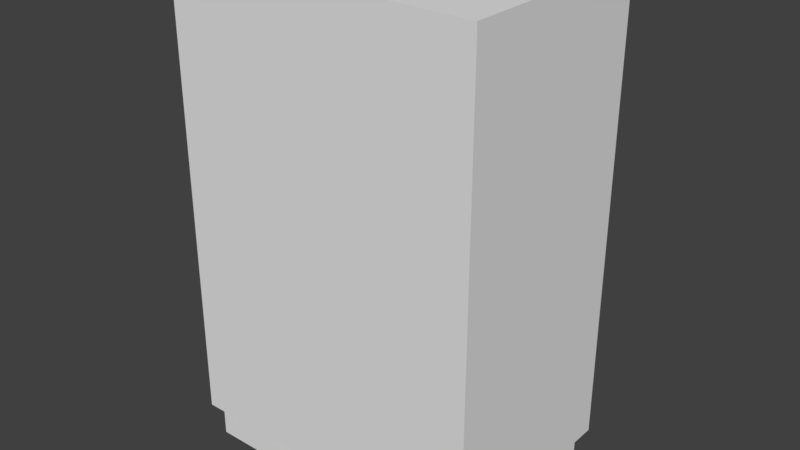 # Source: AUTOMAT_02.blend  (saved by Blender 2.79.0; exported with 4.5.12 LTS)
import bpy
from mathutils import Matrix  # noqa: F401  (used for matrix-valued properties, if any)

bpy.ops.wm.read_factory_settings(use_empty=True)
scene = bpy.context.scene
scene.name = 'Scene'

# ---- collections
col_collection_1 = bpy.data.collections.new('Collection 1'); scene.collection.children.link(col_collection_1)

# ---- materials (node trees are filled in below, after node groups)
mat_material_002 = bpy.data.materials.new('Material.002')
mat_material_002.alpha_threshold = 0.0
mat_material_002.use_transparent_shadow = False
mat_material_002.diffuse_color = (0.7874, 0.7874, 0.7874, 1.0)
mat_material_002.roughness = 0.5
mat_material_003 = bpy.data.materials.new('Material.003')
mat_material_003.alpha_threshold = 0.0
mat_material_003.use_transparent_shadow = False
mat_material_003.diffuse_color = (0.1739, 0.1981, 0.2079, 1.0)
mat_material_003.roughness = 0.5
mat_material_001 = bpy.data.materials.new('Material.001')
mat_material_001.alpha_threshold = 0.0
mat_material_001.use_transparent_shadow = False
mat_material_001.diffuse_color = (0.7379, 0.8879, 1.0, 1.0)
mat_material_001.roughness = 0.5
mat_material_001.specular_intensity = 0.8

# ---- material node trees

# ---- world
world_world = bpy.data.worlds.new('World'); scene.world = world_world
world_world.color = (0.05088, 0.05088, 0.05088)
world_world.use_sun_shadow = False
world_world.sun_shadow_jitter_overblur = 0.0
world_world.cycles.sampling_method = 'MANUAL'

# ---- meshes
me_cube_001 = bpy.data.meshes.new('Cube.001')
me_cube_001.from_pydata([(0.8313, -6.04, 0.8622), (0.8313, -6.04, -0.8125), (0.7787, -5.692, -0.8125), (-0.7766, 4.629, 0.8622), (-0.7241, -5.692, -0.8125), (-0.7766, 4.629, -0.8125), (0.8313, 4.629, 0.8622), (0.8313, 4.629, -0.8125), (-0.7766, -6.04, 0.8622), (-0.7766, -6.04, -0.8125), (0.7787, 4.28, -0.8125), (-0.7241, 4.28, -0.8125), (-0.7241, 4.28, -0.9339), (-0.7241, -5.692, -0.9339), (0.7787, 4.28, -0.9339), (0.7787, -5.692, -0.9339), (-0.6767, -6.04, 0.8622), (-0.6767, -6.04, -0.8125), (-0.6307, -5.692, -0.9339), (-0.6307, 4.28, -0.9339), (-0.6767, 4.629, 0.8622), (-0.6767, 4.629, -0.8125), (-0.6307, 4.28, -0.8125), (-0.6307, -5.692, -0.8125), (-0.06326, -6.04, -0.8125), (-0.05734, -5.692, -0.9339), (-0.06326, 4.629, 0.8622), (-0.05734, -5.692, -0.8125), (-0.06326, -6.04, 0.8622), (-0.05734, 4.28, -0.9339), (-0.06326, 4.629, -0.8125), (-0.05734, 4.28, -0.8125), (0.8313, -6.04, 0.7658), (0.8313, 4.629, 0.7658), (-0.7766, 4.629, 0.7658), (-0.7766, -6.04, 0.7658), (-0.6767, 4.629, 0.7658), (-0.6767, -6.04, 0.7658), (-0.06326, -6.04, 0.7658), (-0.06326, 4.629, 0.7658), (0.8313, -6.04, -0.3329), (0.8313, 4.629, -0.3329), (-0.7766, 4.629, -0.3329), (-0.6767, 4.629, -0.3329), (-0.6767, -6.04, -0.3329), (-0.06326, -6.04, -0.3329), (-0.06326, 4.629, -0.3329), (-0.7766, -6.04, -0.3329), (0.7654, -6.04, -0.8125), (0.7172, -5.692, -0.9339), (0.7654, 4.629, 0.8622), (0.7172, -5.692, -0.8125), (0.7654, -6.04, 0.8622), (0.7172, 4.28, -0.9339), (0.7654, 4.629, -0.8125), (0.7172, 4.28, -0.8125), (0.7654, -6.04, 0.7658), (0.7654, 4.629, 0.7658), (0.7654, 4.629, -0.3329), (0.7654, -6.04, -0.3329), (0.7168, -6.04, 0.8622), (0.6717, 4.28, -0.9339), (0.7168, 4.629, -0.8125), (0.6717, 4.28, -0.8125), (0.7168, -6.04, 0.7658), (0.7168, -6.04, -0.3329), (0.7168, -6.04, -0.8125), (0.6717, -5.692, -0.9339), (0.7168, 4.629, 0.8622), (0.6717, -5.692, -0.8125), (0.7168, 4.629, 0.7658), (0.7168, 4.629, -0.3329), (0.8313, -6.04, -0.476), (0.8313, 4.629, -0.476), (-0.7766, 4.629, -0.476), (-0.6767, 4.629, -0.476), (-0.6767, -6.04, -0.476), (-0.06326, -6.04, -0.476), (-0.06326, 4.629, -0.476), (-0.7766, -6.04, -0.476), (0.7654, -6.04, -0.476), (0.7654, 4.629, -0.476), (0.7168, 4.629, -0.476), (0.7168, -6.04, -0.476), (0.7168, 4.961, -0.3329), (0.7654, 4.961, -0.3329), (0.7654, 4.961, -0.476), (0.7168, 4.961, -0.476), (-0.7766, -6.04, -0.2184), (-0.7766, -6.04, 0.05271), (-0.7766, -6.04, 0.09545), (-0.7766, -6.04, 0.3666), (-0.7766, -6.04, 0.4093), (-0.7766, -6.04, 0.6805), (0.8313, -6.04, 0.6805), (0.8313, -6.04, 0.4093), (0.8313, -6.04, 0.3666), (0.8313, -6.04, 0.09545), (0.8313, -6.04, 0.05271), (0.8313, -6.04, -0.2184), (0.8313, 4.629, 0.6805), (0.8313, 4.629, 0.4093), (0.8313, 4.629, 0.3666), (0.8313, 4.629, 0.09545), (0.8313, 4.629, 0.05271), (0.8313, 4.629, -0.2184), (-0.7766, 4.629, 0.6805), (-0.7766, 4.629, 0.4093), (-0.7766, 4.629, 0.3666), (-0.7766, 4.629, 0.09545), (-0.7766, 4.629, 0.05271), (-0.7766, 4.629, -0.2184), (-0.6767, 4.629, 0.6805), (-0.6767, 4.629, 0.4093), (-0.6767, 4.629, 0.3666), (-0.6767, 4.629, 0.09545), (-0.6767, 4.629, 0.05271), (-0.6767, 4.629, -0.2184), (-0.6767, -6.04, 0.6805), (-0.6767, -6.04, 0.4093), (-0.6767, -6.04, 0.3666), (-0.6767, -6.04, 0.09545), (-0.6767, -6.04, 0.05271), (-0.6767, -6.04, -0.2184), (-0.06326, -6.04, 0.6805), (-0.06326, -6.04, 0.4093), (-0.06326, -6.04, 0.3666), (-0.06326, -6.04, 0.09545), (-0.06326, -6.04, 0.05271), (-0.06326, -6.04, -0.2184), (-0.06326, 4.629, 0.6805), (-0.06326, 4.629, 0.4093), (-0.06326, 4.629, 0.3666), (-0.06326, 4.629, 0.09545), (-0.06326, 4.629, 0.05271), (-0.06326, 4.629, -0.2184), (0.7654, 4.629, 0.6805), (0.7654, 4.629, 0.4093), (0.7654, 4.629, 0.3666), (0.7654, 4.629, 0.09545), (0.7654, 4.629, 0.05271), (0.7654, 4.629, -0.2184), (0.7654, -6.04, 0.6805), (0.7654, -6.04, 0.4093), (0.7654, -6.04, 0.3666), (0.7654, -6.04, 0.09545), (0.7654, -6.04, 0.05271), (0.7654, -6.04, -0.2184), (0.7168, 4.629, 0.6805), (0.7168, 4.629, 0.4093), (0.7168, 4.629, 0.3666), (0.7168, 4.629, 0.09545), (0.7168, 4.629, 0.05271), (0.7168, 4.629, -0.2184), (0.7168, -6.04, 0.6805), (0.7168, -6.04, 0.4093), (0.7168, -6.04, 0.3666), (0.7168, -6.04, 0.09545), (0.7168, -6.04, 0.05271), (0.7168, -6.04, -0.2184), (-0.1588, -6.04, 0.8622), (-0.3633, -6.04, 0.8622), (-0.1467, 4.28, -0.9339), (-0.3378, 4.28, -0.9339), (-0.1588, 4.629, -0.8125), (-0.3633, 4.629, -0.8125), (-0.1467, 4.28, -0.8125), (-0.3378, 4.28, -0.8125), (-0.3633, -6.04, -0.8125), (-0.1588, -6.04, -0.8125), (-0.3378, -5.692, -0.9339), (-0.1467, -5.692, -0.9339), (-0.3633, 4.629, 0.8622), (-0.1588, 4.629, 0.8622), (-0.3378, -5.692, -0.8125), (-0.1467, -5.692, -0.8125), (-0.3633, 4.629, 0.7658), (-0.1588, 4.629, 0.7658), (-0.1588, -6.04, 0.7658), (-0.3633, -6.04, 0.7658), (-0.1588, -6.04, -0.3329), (-0.3633, -6.04, -0.3329), (-0.3633, 4.629, -0.3329), (-0.1588, 4.629, -0.3329), (-0.3633, 4.629, -0.476), (-0.1588, 4.629, -0.476), (-0.1588, -6.04, -0.476), (-0.3633, -6.04, -0.476), (-0.1588, -6.04, -0.2184), (-0.3633, -6.04, -0.2184), (-0.1588, -6.04, 0.05271), (-0.3633, -6.04, 0.05271), (-0.1588, -6.04, 0.09545), (-0.3633, -6.04, 0.09545), (-0.1588, -6.04, 0.3666), (-0.3633, -6.04, 0.3666), (-0.1588, -6.04, 0.4093), (-0.3633, -6.04, 0.4093), (-0.1588, -6.04, 0.6805), (-0.3633, -6.04, 0.6805), (-0.1588, 1.643, 0.6805), (-0.3633, 1.643, 0.6805), (-0.1588, 1.643, 0.4093), (-0.3633, 1.643, 0.4093), (-0.1588, 1.643, 0.3666), (-0.3633, 1.643, 0.3666), (-0.1588, 1.643, 0.09545), (-0.3633, 1.643, 0.09545), (-0.1588, 1.643, 0.05271), (-0.3633, 1.643, 0.05271), (-0.1588, 1.643, -0.2184), (-0.3633, 1.643, -0.2184), (-0.1588, 5.087, 0.7658), (-0.06326, 5.087, 0.7658), (-0.6767, 5.087, -0.2184), (-0.6767, 5.087, -0.3329), (-0.06326, 5.087, -0.2184), (-0.06326, 5.087, -0.3329), (-0.1588, 5.087, -0.3329), (-0.6767, 5.087, 0.7658), (-0.6767, 5.087, 0.6805), (-0.6767, 5.087, 0.4093), (-0.6767, 5.087, 0.3666), (-0.6767, 5.087, 0.09545), (-0.6767, 5.087, 0.05271), (-0.06326, 5.087, 0.6805), (-0.06326, 5.087, 0.4093), (-0.06326, 5.087, 0.3666), (-0.06326, 5.087, 0.09545), (-0.06326, 5.087, 0.05271), (-0.1588, 5.087, -0.2184), (-0.1588, 5.087, 0.05271), (-0.1588, 5.087, 0.09545), (-0.1588, 5.087, 0.3666), (-0.1588, 5.087, 0.4093), (-0.1588, 5.087, 0.6805), (-0.3633, 5.087, 0.7658), (-0.3633, 5.087, -0.3329), (-0.3633, 5.087, -0.2184), (-0.3633, 5.087, 0.05271), (-0.3633, 5.087, 0.09545), (-0.3633, 5.087, 0.3666), (-0.3633, 5.087, 0.4093), (-0.3633, 5.087, 0.6805)], [], [(20, 3, 8, 16), (168, 17, 23, 174), (5, 21, 22, 11), (7, 1, 2, 10), (37, 16, 8, 35), (10, 2, 15, 14), (55, 10, 14, 53), (23, 4, 13, 18), (33, 6, 0, 32), (53, 14, 15, 49), (57, 50, 6, 33), (35, 8, 3, 34), (9, 5, 11, 4), (17, 9, 4, 23), (54, 7, 10, 55), (4, 11, 12, 13), (34, 3, 20, 36), (12, 19, 18, 13), (174, 23, 18, 170), (11, 22, 19, 12), (179, 161, 16, 37), (172, 20, 16, 161), (68, 26, 28, 60), (64, 60, 28, 38), (69, 27, 25, 67), (164, 30, 31, 166), (177, 173, 26, 39), (162, 29, 25, 171), (166, 31, 29, 162), (66, 24, 27, 69), (203, 201, 200, 202), (154, 64, 38, 124), (199, 179, 37, 118), (106, 34, 36, 112), (93, 35, 34, 106), (136, 57, 33, 100), (100, 33, 32, 94), (118, 37, 35, 93), (76, 44, 47, 79), (73, 41, 40, 72), (81, 58, 41, 73), (79, 47, 42, 74), (74, 42, 43, 75), (187, 181, 44, 76), (83, 65, 45, 77), (185, 183, 46, 78), (72, 40, 59, 80), (71, 58, 85, 84), (148, 70, 57, 136), (94, 32, 56, 142), (1, 48, 51, 2), (2, 51, 49, 15), (32, 0, 52, 56), (6, 50, 52, 0), (62, 54, 55, 63), (70, 68, 50, 57), (61, 53, 49, 67), (63, 55, 53, 61), (31, 63, 61, 29), (29, 61, 67, 25), (39, 26, 68, 70), (30, 62, 63, 31), (130, 39, 70, 148), (78, 46, 71, 82), (80, 59, 65, 83), (142, 56, 64, 154), (48, 66, 69, 51), (51, 69, 67, 49), (56, 52, 60, 64), (50, 68, 60, 52), (48, 80, 83, 66), (30, 78, 82, 62), (62, 82, 81, 54), (1, 72, 80, 48), (164, 185, 78, 30), (66, 83, 77, 24), (168, 187, 76, 17), (5, 74, 75, 21), (9, 79, 74, 5), (54, 81, 73, 7), (7, 73, 72, 1), (17, 76, 79, 9), (87, 84, 85, 86), (58, 81, 86, 85), (81, 82, 87, 86), (82, 71, 84, 87), (59, 147, 159, 65), (147, 146, 158, 159), (146, 145, 157, 158), (145, 144, 156, 157), (144, 143, 155, 156), (143, 142, 154, 155), (46, 135, 153, 71), (135, 134, 152, 153), (134, 133, 151, 152), (133, 132, 150, 151), (132, 131, 149, 150), (131, 130, 148, 149), (40, 99, 147, 59), (99, 98, 146, 147), (98, 97, 145, 146), (97, 96, 144, 145), (96, 95, 143, 144), (95, 94, 142, 143), (71, 153, 141, 58), (153, 152, 140, 141), (152, 151, 139, 140), (151, 150, 138, 139), (150, 149, 137, 138), (149, 148, 136, 137), (44, 123, 88, 47), (123, 122, 89, 88), (122, 121, 90, 89), (121, 120, 91, 90), (120, 119, 92, 91), (119, 118, 93, 92), (41, 105, 99, 40), (105, 104, 98, 99), (104, 103, 97, 98), (103, 102, 96, 97), (102, 101, 95, 96), (101, 100, 94, 95), (58, 141, 105, 41), (141, 140, 104, 105), (140, 139, 103, 104), (139, 138, 102, 103), (138, 137, 101, 102), (137, 136, 100, 101), (47, 88, 111, 42), (88, 89, 110, 111), (89, 90, 109, 110), (90, 91, 108, 109), (91, 92, 107, 108), (92, 93, 106, 107), (42, 111, 117, 43), (111, 110, 116, 117), (110, 109, 115, 116), (109, 108, 114, 115), (108, 107, 113, 114), (107, 106, 112, 113), (181, 189, 123, 44), (189, 191, 122, 123), (191, 193, 121, 122), (193, 195, 120, 121), (195, 197, 119, 120), (197, 199, 118, 119), (65, 159, 129, 45), (159, 158, 128, 129), (158, 157, 127, 128), (157, 156, 126, 127), (156, 155, 125, 126), (155, 154, 124, 125), (176, 177, 212, 236), (39, 130, 225, 213), (115, 114, 222, 223), (36, 176, 236, 219), (183, 182, 237, 218), (114, 113, 221, 222), (43, 117, 214, 215), (182, 43, 215, 237), (113, 112, 220, 221), (134, 135, 216, 229), (112, 36, 219, 220), (133, 134, 229, 228), (132, 133, 228, 227), (46, 183, 218, 217), (131, 132, 227, 226), (177, 39, 213, 212), (117, 116, 224, 214), (135, 46, 217, 216), (125, 124, 198, 196), (196, 198, 199, 197), (126, 125, 196, 194), (194, 196, 197, 195), (127, 126, 194, 192), (192, 194, 195, 193), (128, 127, 192, 190), (190, 192, 193, 191), (129, 128, 190, 188), (188, 190, 191, 189), (45, 129, 188, 180), (180, 188, 189, 181), (24, 77, 186, 169), (169, 186, 187, 168), (21, 75, 184, 165), (165, 184, 185, 164), (75, 43, 182, 184), (184, 182, 183, 185), (77, 45, 180, 186), (186, 180, 181, 187), (124, 38, 178, 198), (198, 178, 179, 199), (130, 131, 226, 225), (116, 115, 223, 224), (22, 167, 163, 19), (167, 166, 162, 163), (19, 163, 170, 18), (163, 162, 171, 170), (36, 20, 172, 176), (176, 172, 173, 177), (21, 165, 167, 22), (165, 164, 166, 167), (26, 173, 160, 28), (173, 172, 161, 160), (38, 28, 160, 178), (178, 160, 161, 179), (27, 175, 171, 25), (175, 174, 170, 171), (24, 169, 175, 27), (169, 168, 174, 175), (235, 212, 213, 225), (218, 230, 216, 217), (230, 231, 229, 216), (231, 232, 228, 229), (232, 233, 227, 228), (233, 234, 226, 227), (234, 235, 225, 226), (221, 220, 243, 242), (243, 235, 200, 201), (222, 221, 242, 241), (241, 242, 234, 233), (223, 222, 241, 240), (231, 230, 210, 208), (224, 223, 240, 239), (239, 240, 232, 231), (214, 224, 239, 238), (241, 233, 204, 205), (215, 214, 238, 237), (237, 238, 230, 218), (220, 219, 236, 243), (243, 236, 212, 235), (207, 205, 204, 206), (211, 209, 208, 210), (230, 238, 211, 210), (232, 240, 207, 206), (242, 243, 201, 203), (234, 242, 203, 202), (240, 241, 205, 207), (235, 234, 202, 200), (238, 239, 209, 211), (239, 231, 208, 209), (233, 232, 206, 204)])
me_cube_001.polygons.foreach_set('material_index', [0, 0, 0, 0, 0, 0, 0, 0, 0, 0, 0, 0, 0, 0, 0, 0, 0, 0, 0, 0, 0, 0, 0, 0, 0, 0, 0, 0, 0, 0, 1, 0, 0, 0, 0, 0, 0, 0, 0, 0, 0, 0, 0, 0, 0, 0, 0, 1, 0, 0, 0, 0, 0, 0, 0, 0, 0, 0, 0, 0, 0, 0, 0, 0, 0, 0, 0, 0, 0, 0, 0, 0, 0, 0, 0, 0, 0, 0, 0, 0, 0, 0, 1, 1, 1, 1, 0, 0, 0, 0, 0, 0, 0, 0, 0, 0, 0, 0, 0, 0, 0, 0, 0, 0, 0, 0, 0, 0, 0, 0, 0, 0, 0, 0, 0, 0, 0, 0, 0, 0, 0, 0, 0, 0, 0, 0, 0, 0, 0, 0, 0, 0, 0, 0, 0, 0, 0, 0, 0, 0, 0, 0, 0, 0, 0, 0, 0, 0, 0, 0, 0, 0, 1, 1, 1, 1, 1, 1, 1, 1, 1, 1, 1, 1, 1, 1, 1, 1, 1, 1, 0, 0, 0, 0, 0, 0, 0, 0, 0, 0, 0, 0, 0, 0, 0, 0, 0, 0, 0, 0, 0, 0, 1, 1, 0, 0, 0, 0, 0, 0, 0, 0, 0, 0, 0, 0, 0, 0, 0, 0, 1, 1, 1, 1, 1, 1, 1, 1, 1, 1, 1, 1, 1, 1, 1, 1, 1, 1, 1, 1, 1, 1, 1, 1, 1, 1, 1, 1, 1, 1, 1, 1])
me_cube_001.materials.append(mat_material_002)
me_cube_001.materials.append(mat_material_003)
me_cube_001.materials.append(mat_material_001)
me_cube_001.use_remesh_preserve_volume = False
me_cube_001.use_remesh_preserve_attributes = False
me_cube_001.use_mirror_vertex_groups = False
me_cube_001.update()

# ---- objects
ob_cube = bpy.data.objects.new('Cube', me_cube_001)

# ---- transforms, parenting, visibility, modifiers, constraints
ob_cube.location = (0.005619, -0.5751, 1.209)
ob_cube.scale = (1.123, 0.112, 1.574)
ob_cube.lineart.crease_threshold = 0.0

# ---- collection membership
col_collection_1.objects.link(ob_cube)

# ---- scene / render settings (as saved in the file)
scene.frame_start = 1; scene.frame_end = 250; scene.frame_set(0)
scene.render.engine = 'BLENDER_EEVEE_NEXT'
scene.render.resolution_percentage = 50
scene.render.dither_intensity = 0.0
scene.cycles.use_denoising = False
scene.cycles.samples = 128
scene.cycles.sampling_pattern = 'TABULATED_SOBOL'
scene.cycles.use_adaptive_sampling = False
scene.cycles.use_light_tree = False
scene.cycles.blur_glossy = 0.0
scene.cycles.sample_clamp_indirect = 0.0
scene.view_settings.view_transform = 'Standard'
bpy.context.view_layer.update()

# ---- added for rendering (the .blend has no active camera and no usable light): camera, sun
cam_auto = bpy.data.cameras.new('AutoCamera')
cam_auto.lens = 50.0
cam_auto.sensor_width = 36.0
cam_auto.clip_end = 1000.0
ob_auto_camera = bpy.data.objects.new('AutoCamera', cam_auto)
scene.collection.objects.link(ob_auto_camera)
ob_auto_camera.location = (3.3476, -4.60205, 3.8017)
ob_auto_camera.rotation_euler = (1.09748, -7.21219e-08, 0.694738)
scene.camera = ob_auto_camera
light_auto_sun = bpy.data.lights.new('AutoSun', 'SUN')
light_auto_sun.energy = 3.0
light_auto_sun.angle = 0.0523599
ob_auto_sun = bpy.data.objects.new('AutoSun', light_auto_sun)
scene.collection.objects.link(ob_auto_sun)
ob_auto_sun.rotation_euler = (0.872665, 0.174533, 0.523599)
bpy.context.view_layer.update()

